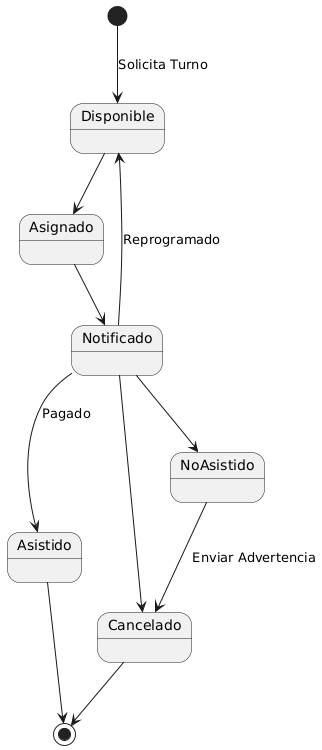

The diagram above was rendered by PlantUML. Its source (embedded in the PNG):
@startuml
'DIAGRAMA ESTADOS - Turno'

[*] --> Disponible: Solicita Turno


Disponible --> Asignado
Notificado --> Asistido: Pagado
Notificado --> Cancelado

Notificado --> Disponible: Reprogramado
NoAsistido --> Cancelado: Enviar Advertencia

Notificado --> NoAsistido
Asignado --> Notificado

Asistido --> [*]
Cancelado --> [*]
@enduml